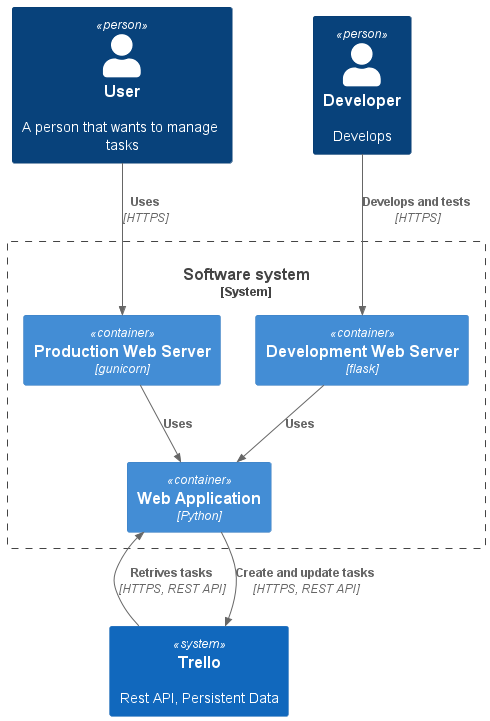

The diagram above was rendered by PlantUML. Its source (embedded in the PNG):
@startuml to_do_conteiners
!include https://raw.githubusercontent.com/plantuml-stdlib/C4-PlantUML/master/C4_Container.puml



Person(user, "User", "A person that wants to manage tasks")
Person(developer, "Developer", "Develops")

System_Boundary(app, "Software system", $link="https://github.com/plantuml-stdlib/C4-PlantUML") {
    Container(prod_web_server, "Production Web Server", "gunicorn", $link="https://github.com/plantuml-stdlib/C4-PlantUML/blob/master/LayoutOptions.md")
    Container(dev_web_server, "Development Web Server", "flask", $link="https://github.com/plantuml-stdlib/C4-PlantUML/blob/master/LayoutOptions.md")
    Container(web_application, "Web Application", "Python", $link="https://github.com/plantuml-stdlib/C4-PlantUML/blob/master/LayoutOptions.md")
}

System(trello, "Trello", "Rest API, Persistent Data")

Rel(user, prod_web_server, "Uses", "HTTPS")
Rel(developer, dev_web_server, "Develops and tests", "HTTPS")
Rel(prod_web_server, web_application, "Uses")
Rel(dev_web_server, web_application, "Uses")
Rel(web_application, trello, "Create and update tasks", "HTTPS, REST API")
Rel(trello, web_application, "Retrives tasks", "HTTPS, REST API")

@enduml